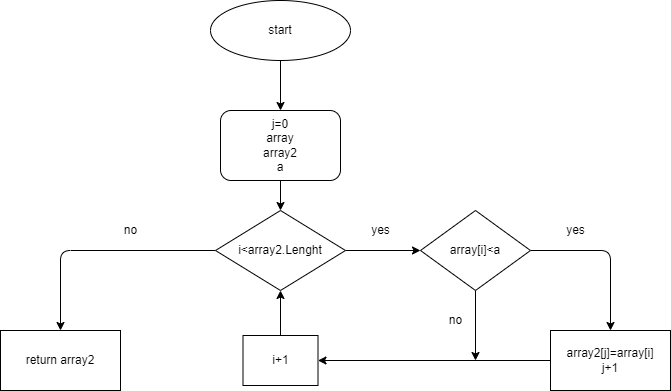

The diagram above was exported from draw.io. Its source (the exported page's mxGraphModel, read from the mxfile embedded in the PNG):
<mxGraphModel dx="1191" dy="482" grid="1" gridSize="10" guides="1" tooltips="1" connect="1" arrows="1" fold="1" page="1" pageScale="1" pageWidth="827" pageHeight="1169" math="0" shadow="0">
  <root>
    <mxCell id="0" />
    <mxCell id="1" parent="0" />
    <mxCell id="12" value="" style="edgeStyle=none;html=1;" edge="1" parent="1" source="2" target="4">
      <mxGeometry relative="1" as="geometry" />
    </mxCell>
    <mxCell id="2" value="start" style="ellipse;whiteSpace=wrap;html=1;" vertex="1" parent="1">
      <mxGeometry x="300" y="30" width="140" height="60" as="geometry" />
    </mxCell>
    <mxCell id="13" value="" style="edgeStyle=none;html=1;" edge="1" parent="1" source="4" target="5">
      <mxGeometry relative="1" as="geometry" />
    </mxCell>
    <mxCell id="4" value="j=0&lt;br&gt;array&lt;br&gt;array2&lt;br&gt;a" style="rounded=1;whiteSpace=wrap;html=1;" vertex="1" parent="1">
      <mxGeometry x="310" y="140" width="120" height="70" as="geometry" />
    </mxCell>
    <mxCell id="14" value="" style="edgeStyle=none;html=1;" edge="1" parent="1" source="5" target="6">
      <mxGeometry relative="1" as="geometry" />
    </mxCell>
    <mxCell id="22" style="edgeStyle=none;html=1;exitX=0;exitY=0.5;exitDx=0;exitDy=0;entryX=0.5;entryY=0;entryDx=0;entryDy=0;" edge="1" parent="1" source="5" target="10">
      <mxGeometry relative="1" as="geometry">
        <Array as="points">
          <mxPoint x="150" y="280" />
        </Array>
      </mxGeometry>
    </mxCell>
    <mxCell id="5" value="i&amp;lt;array2.Lenght" style="rhombus;whiteSpace=wrap;html=1;" vertex="1" parent="1">
      <mxGeometry x="305" y="240" width="130" height="80" as="geometry" />
    </mxCell>
    <mxCell id="17" style="edgeStyle=none;html=1;exitX=1;exitY=0.5;exitDx=0;exitDy=0;entryX=0.5;entryY=0;entryDx=0;entryDy=0;" edge="1" parent="1" source="6" target="7">
      <mxGeometry relative="1" as="geometry">
        <Array as="points">
          <mxPoint x="700" y="280" />
        </Array>
      </mxGeometry>
    </mxCell>
    <mxCell id="20" style="edgeStyle=none;html=1;exitX=0.5;exitY=1;exitDx=0;exitDy=0;" edge="1" parent="1" source="6">
      <mxGeometry relative="1" as="geometry">
        <mxPoint x="565" y="390" as="targetPoint" />
      </mxGeometry>
    </mxCell>
    <mxCell id="6" value="array[i]&amp;lt;a" style="rhombus;whiteSpace=wrap;html=1;" vertex="1" parent="1">
      <mxGeometry x="510" y="240" width="110" height="80" as="geometry" />
    </mxCell>
    <mxCell id="19" style="edgeStyle=none;html=1;entryX=1;entryY=0.5;entryDx=0;entryDy=0;" edge="1" parent="1" source="7" target="8">
      <mxGeometry relative="1" as="geometry" />
    </mxCell>
    <mxCell id="7" value="array2[j]=array[i]&lt;br&gt;j+1" style="rounded=0;whiteSpace=wrap;html=1;" vertex="1" parent="1">
      <mxGeometry x="640" y="360" width="120" height="60" as="geometry" />
    </mxCell>
    <mxCell id="21" style="edgeStyle=none;html=1;exitX=0.5;exitY=0;exitDx=0;exitDy=0;entryX=0.5;entryY=1;entryDx=0;entryDy=0;" edge="1" parent="1" source="8" target="5">
      <mxGeometry relative="1" as="geometry">
        <mxPoint x="370" y="330" as="targetPoint" />
      </mxGeometry>
    </mxCell>
    <mxCell id="8" value="i+1" style="rounded=0;whiteSpace=wrap;html=1;" vertex="1" parent="1">
      <mxGeometry x="332.5" y="365" width="75" height="50" as="geometry" />
    </mxCell>
    <mxCell id="10" value="return array2" style="rounded=0;whiteSpace=wrap;html=1;" vertex="1" parent="1">
      <mxGeometry x="90" y="360" width="120" height="60" as="geometry" />
    </mxCell>
    <mxCell id="23" value="no" style="text;html=1;align=center;verticalAlign=middle;resizable=0;points=[];autosize=1;strokeColor=none;fillColor=none;" vertex="1" parent="1">
      <mxGeometry x="205" y="250" width="30" height="20" as="geometry" />
    </mxCell>
    <mxCell id="24" value="yes" style="text;html=1;align=center;verticalAlign=middle;resizable=0;points=[];autosize=1;strokeColor=none;fillColor=none;" vertex="1" parent="1">
      <mxGeometry x="455" y="250" width="30" height="20" as="geometry" />
    </mxCell>
    <mxCell id="26" value="yes" style="text;html=1;align=center;verticalAlign=middle;resizable=0;points=[];autosize=1;strokeColor=none;fillColor=none;" vertex="1" parent="1">
      <mxGeometry x="650" y="250" width="30" height="20" as="geometry" />
    </mxCell>
    <mxCell id="27" value="no" style="text;html=1;align=center;verticalAlign=middle;resizable=0;points=[];autosize=1;strokeColor=none;fillColor=none;" vertex="1" parent="1">
      <mxGeometry x="530" y="340" width="30" height="20" as="geometry" />
    </mxCell>
  </root>
</mxGraphModel>